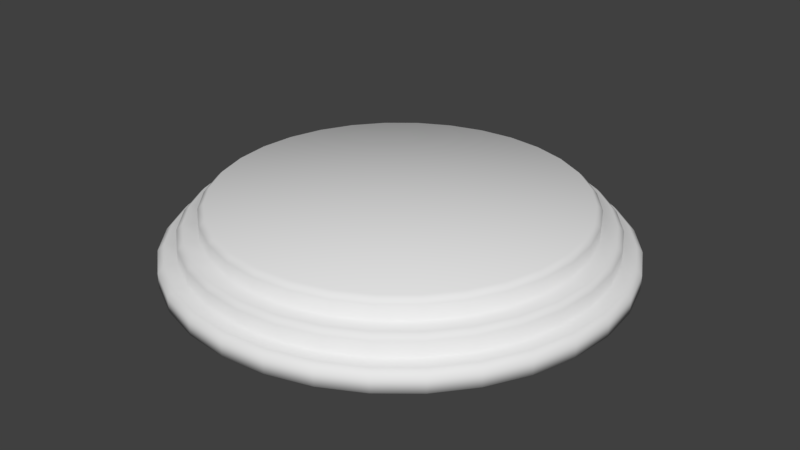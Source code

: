 # Source: Statue_Base_round1.blend  (saved by Blender 2.79.0; exported with 4.5.12 LTS)
import bpy
from mathutils import Matrix  # noqa: F401  (used for matrix-valued properties, if any)

bpy.ops.wm.read_factory_settings(use_empty=True)
scene = bpy.context.scene
scene.name = 'Scene'

# ---- collections
col_collection_1 = bpy.data.collections.new('Collection 1'); scene.collection.children.link(col_collection_1)

# ---- world
world_world = bpy.data.worlds.new('World'); scene.world = world_world
world_world.color = (0.05088, 0.05088, 0.05088)
world_world.use_sun_shadow = False
world_world.sun_shadow_jitter_overblur = 0.0
world_world.cycles.sampling_method = 'MANUAL'

# ---- meshes
me_cylinder_001 = bpy.data.meshes.new('Cylinder.001')
me_cylinder_001.from_pydata([(0.0, 0.0, 0.0), (1.621e-08, 2.016, 0.2), (0.0, 2.2, 0.0), (0.4292, 2.158, 0.0), (0.8419, 2.033, 0.0), (1.222, 1.829, 0.0), (1.556, 1.556, 0.0), (1.829, 1.222, 0.0), (2.033, 0.8419, 0.0), (2.158, 0.4292, 0.0), (2.2, 1.661e-07, 0.0), (2.158, -0.4292, 0.0), (2.033, -0.8419, 0.0), (1.829, -1.222, 0.0), (1.556, -1.556, 0.0), (1.222, -1.829, 0.0), (0.8419, -2.033, 0.0), (0.4292, -2.158, 0.0), (-7.169e-07, -2.2, 0.0), (-0.4292, -2.158, 0.0), (-0.8419, -2.033, 0.0), (-1.222, -1.829, 0.0), (-1.556, -1.556, 0.0), (-1.829, -1.222, 0.0), (-2.033, -0.8419, 0.0), (-2.158, -0.4292, 0.0), (-2.2, 2.124e-06, 0.0), (-2.158, 0.4292, 0.0), (-2.033, 0.8419, 0.0), (-1.829, 1.222, 0.0), (-1.556, 1.556, 0.0), (-1.222, 1.829, 0.0), (-0.8419, 2.033, 0.0), (-0.4292, 2.158, 0.0), (0.3933, 1.977, 0.2), (0.7715, 1.862, 0.2), (1.12, 1.676, 0.2), (1.425, 1.425, 0.2), (1.676, 1.12, 0.2), (1.862, 0.7715, 0.2), (1.977, 0.3933, 0.2), (2.016, 2.089e-07, 0.2), (1.977, -0.3933, 0.2), (1.862, -0.7715, 0.2), (1.676, -1.12, 0.2), (1.425, -1.425, 0.2), (1.12, -1.676, 0.2), (0.7715, -1.862, 0.2), (0.3933, -1.977, 0.2), (-6.407e-07, -2.016, 0.2), (-0.3933, -1.977, 0.2), (-0.7715, -1.862, 0.2), (-1.12, -1.676, 0.2), (-1.425, -1.425, 0.2), (-1.676, -1.12, 0.2), (-1.862, -0.7715, 0.2), (-1.977, -0.3933, 0.2), (-2.016, 2.003e-06, 0.2), (-1.977, 0.3933, 0.2), (-1.862, 0.7715, 0.2), (-1.676, 1.12, 0.2), (-1.425, 1.425, 0.2), (-1.12, 1.676, 0.2), (-0.7715, 1.862, 0.2), (-0.3933, 1.977, 0.2), (3.459e-08, 1.814, 0.4), (0.3538, 1.779, 0.4), (0.694, 1.675, 0.4), (1.008, 1.508, 0.4), (1.282, 1.282, 0.4), (1.508, 1.008, 0.4), (1.675, 0.694, 0.4), (1.779, 0.3538, 0.4), (1.814, 2.579e-07, 0.4), (1.779, -0.3538, 0.4), (1.675, -0.694, 0.4), (1.508, -1.008, 0.4), (1.282, -1.282, 0.4), (1.008, -1.508, 0.4), (0.694, -1.675, 0.4), (0.3538, -1.779, 0.4), (-5.563e-07, -1.814, 0.4), (-0.3538, -1.779, 0.4), (-0.694, -1.675, 0.4), (-1.008, -1.508, 0.4), (-1.282, -1.282, 0.4), (-1.508, -1.008, 0.4), (-1.675, -0.694, 0.4), (-1.779, -0.3538, 0.4), (-1.814, 1.872e-06, 0.4), (-1.779, 0.3538, 0.4), (-1.675, 0.694, 0.4), (-1.508, 1.008, 0.4), (-1.282, 1.282, 0.4), (-1.008, 1.508, 0.4), (-0.694, 1.675, 0.4), (-0.3538, 1.779, 0.4), (2.62e-09, 6.811e-08, 0.6), (0.0, 2.2, 0.1428), (5.064e-09, 2.142, 0.2), (0.418, 2.101, 0.2), (0.4292, 2.158, 0.1428), (0.8199, 1.979, 0.2), (0.8419, 2.033, 0.1428), (1.19, 1.781, 0.2), (1.222, 1.829, 0.1428), (1.515, 1.515, 0.2), (1.556, 1.556, 0.1428), (1.781, 1.19, 0.2), (1.829, 1.222, 0.1428), (1.979, 0.8199, 0.2), (2.033, 0.8419, 0.1428), (2.101, 0.418, 0.2), (2.158, 0.4292, 0.1428), (2.142, 1.795e-07, 0.2), (2.2, 1.661e-07, 0.1428), (2.101, -0.418, 0.2), (2.158, -0.4292, 0.1428), (1.979, -0.8199, 0.2), (2.033, -0.8419, 0.1428), (1.781, -1.19, 0.2), (1.829, -1.222, 0.1428), (1.515, -1.515, 0.2), (1.556, -1.556, 0.1428), (1.19, -1.781, 0.2), (1.222, -1.829, 0.1428), (0.8199, -1.979, 0.2), (0.8419, -2.033, 0.1428), (0.418, -2.101, 0.2), (0.4292, -2.158, 0.1428), (-6.93e-07, -2.142, 0.2), (-7.169e-07, -2.2, 0.1428), (-0.418, -2.101, 0.2), (-0.4292, -2.158, 0.1428), (-0.8199, -1.979, 0.2), (-0.8419, -2.033, 0.1428), (-1.19, -1.781, 0.2), (-1.222, -1.829, 0.1428), (-1.515, -1.515, 0.2), (-1.556, -1.556, 0.1428), (-1.781, -1.19, 0.2), (-1.829, -1.222, 0.1428), (-1.979, -0.8199, 0.2), (-2.033, -0.8419, 0.1428), (-2.101, -0.418, 0.2), (-2.158, -0.4292, 0.1428), (-2.142, 2.087e-06, 0.2), (-2.2, 2.124e-06, 0.1428), (-2.101, 0.418, 0.2), (-2.158, 0.4292, 0.1428), (-1.979, 0.8199, 0.2), (-2.033, 0.8419, 0.1428), (-1.781, 1.19, 0.2), (-1.829, 1.222, 0.1428), (-1.515, 1.515, 0.2), (-1.556, 1.556, 0.1428), (-1.19, 1.781, 0.2), (-1.222, 1.829, 0.1428), (-0.8199, 1.979, 0.2), (-0.8419, 2.033, 0.1428), (-0.418, 2.101, 0.2), (-0.4292, 2.158, 0.1428), (2.143e-08, 1.958, 0.4), (1.621e-08, 2.016, 0.3428), (0.3933, 1.977, 0.3428), (0.3821, 1.921, 0.4), (0.7715, 1.862, 0.3428), (0.7495, 1.809, 0.4), (1.12, 1.676, 0.3428), (1.088, 1.628, 0.4), (1.425, 1.425, 0.3428), (1.385, 1.385, 0.4), (1.676, 1.12, 0.3428), (1.628, 1.088, 0.4), (1.862, 0.7715, 0.3428), (1.809, 0.7495, 0.4), (1.977, 0.3933, 0.3428), (1.921, 0.3821, 0.4), (2.016, 2.089e-07, 0.3428), (1.958, 2.228e-07, 0.4), (1.977, -0.3933, 0.3428), (1.921, -0.3821, 0.4), (1.862, -0.7715, 0.3428), (1.809, -0.7495, 0.4), (1.676, -1.12, 0.3428), (1.628, -1.088, 0.4), (1.425, -1.425, 0.3428), (1.385, -1.385, 0.4), (1.12, -1.676, 0.3428), (1.088, -1.628, 0.4), (0.7715, -1.862, 0.3428), (0.7495, -1.809, 0.4), (0.3933, -1.977, 0.3428), (0.3821, -1.921, 0.4), (-6.407e-07, -2.016, 0.3428), (-6.167e-07, -1.958, 0.4), (-0.3933, -1.977, 0.3428), (-0.3821, -1.921, 0.4), (-0.7715, -1.862, 0.3428), (-0.7495, -1.809, 0.4), (-1.12, -1.676, 0.3428), (-1.088, -1.628, 0.4), (-1.425, -1.425, 0.3428), (-1.385, -1.385, 0.4), (-1.676, -1.12, 0.3428), (-1.628, -1.088, 0.4), (-1.862, -0.7715, 0.3428), (-1.809, -0.7495, 0.4), (-1.977, -0.3933, 0.3428), (-1.921, -0.3821, 0.4), (-2.016, 2.003e-06, 0.3428), (-1.958, 1.966e-06, 0.4), (-1.977, 0.3933, 0.3428), (-1.921, 0.3821, 0.4), (-1.862, 0.7715, 0.3428), (-1.809, 0.7495, 0.4), (-1.676, 1.12, 0.3428), (-1.628, 1.088, 0.4), (-1.425, 1.425, 0.3428), (-1.385, 1.385, 0.4), (-1.12, 1.676, 0.3428), (-1.088, 1.628, 0.4), (-0.7715, 1.862, 0.3428), (-0.7495, 1.809, 0.4), (-0.3933, 1.977, 0.3428), (-0.3821, 1.921, 0.4), (3.358e-08, 1.756, 0.6), (3.459e-08, 1.814, 0.5428), (0.3538, 1.779, 0.5428), (0.3426, 1.722, 0.6), (0.694, 1.675, 0.5428), (0.672, 1.622, 0.6), (1.008, 1.508, 0.5428), (0.9756, 1.46, 0.6), (1.282, 1.282, 0.5428), (1.242, 1.242, 0.6), (1.508, 1.008, 0.5428), (1.46, 0.9756, 0.6), (1.675, 0.694, 0.5428), (1.622, 0.672, 0.6), (1.779, 0.3538, 0.5428), (1.722, 0.3426, 0.6), (1.814, 2.579e-07, 0.5428), (1.756, 2.519e-07, 0.6), (1.779, -0.3538, 0.5428), (1.722, -0.3426, 0.6), (1.675, -0.694, 0.5428), (1.622, -0.672, 0.6), (1.508, -1.008, 0.5428), (1.46, -0.9756, 0.6), (1.282, -1.282, 0.5428), (1.242, -1.242, 0.6), (1.008, -1.508, 0.5428), (0.9756, -1.46, 0.6), (0.694, -1.675, 0.5428), (0.672, -1.622, 0.6), (0.3538, -1.779, 0.5428), (0.3426, -1.722, 0.6), (-5.563e-07, -1.814, 0.5428), (-5.386e-07, -1.756, 0.6), (-0.3538, -1.779, 0.5428), (-0.3426, -1.722, 0.6), (-0.694, -1.675, 0.5428), (-0.672, -1.622, 0.6), (-1.008, -1.508, 0.5428), (-0.9756, -1.46, 0.6), (-1.282, -1.282, 0.5428), (-1.242, -1.242, 0.6), (-1.508, -1.008, 0.5428), (-1.46, -0.9756, 0.6), (-1.675, -0.694, 0.5428), (-1.622, -0.672, 0.6), (-1.779, -0.3538, 0.5428), (-1.722, -0.3426, 0.6), (-1.814, 1.872e-06, 0.5428), (-1.756, 1.815e-06, 0.6), (-1.779, 0.3538, 0.5428), (-1.722, 0.3426, 0.6), (-1.675, 0.694, 0.5428), (-1.622, 0.672, 0.6), (-1.508, 1.008, 0.5428), (-1.46, 0.9756, 0.6), (-1.282, 1.282, 0.5428), (-1.242, 1.242, 0.6), (-1.008, 1.508, 0.5428), (-0.9756, 1.46, 0.6), (-0.694, 1.675, 0.5428), (-0.672, 1.622, 0.6), (-0.3538, 1.779, 0.5428), (-0.3426, 1.722, 0.6)], [], [(0, 2, 3), (14, 123, 125, 15), (33, 161, 98, 2), (0, 3, 4), (22, 139, 141, 23), (102, 100, 34, 35), (0, 4, 5), (30, 155, 157, 31), (104, 102, 35, 36), (0, 5, 6), (11, 117, 119, 12), (106, 104, 36, 37), (0, 6, 7), (19, 133, 135, 20), (108, 106, 37, 38), (0, 7, 8), (27, 149, 151, 28), (110, 108, 38, 39), (0, 8, 9), (2, 98, 101, 3), (112, 110, 39, 40), (0, 9, 10), (8, 111, 113, 9), (114, 112, 40, 41), (0, 10, 11), (16, 127, 129, 17), (116, 114, 41, 42), (0, 11, 12), (24, 143, 145, 25), (118, 116, 42, 43), (0, 12, 13), (32, 159, 161, 33), (120, 118, 43, 44), (0, 13, 14), (5, 105, 107, 6), (122, 120, 44, 45), (0, 14, 15), (13, 121, 123, 14), (124, 122, 45, 46), (0, 15, 16), (21, 137, 139, 22), (126, 124, 46, 47), (0, 16, 17), (29, 153, 155, 30), (128, 126, 47, 48), (0, 17, 18), (10, 115, 117, 11), (130, 128, 48, 49), (0, 18, 19), (18, 131, 133, 19), (132, 130, 49, 50), (0, 19, 20), (26, 147, 149, 27), (134, 132, 50, 51), (0, 20, 21), (7, 109, 111, 8), (136, 134, 51, 52), (0, 21, 22), (15, 125, 127, 16), (138, 136, 52, 53), (0, 22, 23), (23, 141, 143, 24), (140, 138, 53, 54), (0, 23, 24), (31, 157, 159, 32), (142, 140, 54, 55), (0, 24, 25), (3, 101, 103, 4), (144, 142, 55, 56), (0, 25, 26), (4, 103, 105, 5), (146, 144, 56, 57), (0, 26, 27), (12, 119, 121, 13), (148, 146, 57, 58), (0, 27, 28), (20, 135, 137, 21), (150, 148, 58, 59), (0, 28, 29), (28, 151, 153, 29), (152, 150, 59, 60), (0, 29, 30), (9, 113, 115, 10), (154, 152, 60, 61), (0, 30, 31), (17, 129, 131, 18), (156, 154, 61, 62), (0, 31, 32), (25, 145, 147, 26), (158, 156, 62, 63), (0, 32, 33), (162, 225, 96, 65), (160, 158, 63, 64), (0, 33, 2), (6, 107, 109, 7), (99, 160, 64, 1), (199, 197, 82, 83), (215, 213, 90, 91), (177, 175, 71, 72), (193, 191, 79, 80), (209, 207, 87, 88), (225, 223, 95, 96), (171, 169, 68, 69), (187, 185, 76, 77), (203, 201, 84, 85), (219, 217, 92, 93), (181, 179, 73, 74), (197, 195, 81, 82), (213, 211, 89, 90), (175, 173, 70, 71), (191, 189, 78, 79), (207, 205, 86, 87), (223, 221, 94, 95), (169, 167, 67, 68), (185, 183, 75, 76), (201, 199, 83, 84), (165, 162, 65, 66), (217, 215, 91, 92), (226, 289, 97), (179, 177, 72, 73), (195, 193, 80, 81), (211, 209, 88, 89), (173, 171, 69, 70), (189, 187, 77, 78), (205, 203, 85, 86), (221, 219, 93, 94), (1, 64, 224, 163), (183, 181, 74, 75), (48, 47, 190, 192), (61, 60, 216, 218), (167, 165, 66, 67), (47, 46, 188, 190), (60, 59, 214, 216), (46, 45, 186, 188), (59, 58, 212, 214), (45, 44, 184, 186), (58, 57, 210, 212), (44, 43, 182, 184), (57, 56, 208, 210), (43, 42, 180, 182), (56, 55, 206, 208), (42, 41, 178, 180), (55, 54, 204, 206), (41, 40, 176, 178), (54, 53, 202, 204), (40, 39, 174, 176), (53, 52, 200, 202), (39, 38, 172, 174), (52, 51, 198, 200), (34, 1, 163, 164), (38, 37, 170, 172), (51, 50, 196, 198), (64, 63, 222, 224), (37, 36, 168, 170), (50, 49, 194, 196), (63, 62, 220, 222), (36, 35, 166, 168), (49, 48, 192, 194), (62, 61, 218, 220), (35, 34, 164, 166), (253, 251, 97), (279, 277, 97), (251, 249, 97), (277, 275, 97), (249, 247, 97), (275, 273, 97), (247, 245, 97), (273, 271, 97), (245, 243, 97), (271, 269, 97), (243, 241, 97), (269, 267, 97), (241, 239, 97), (267, 265, 97), (229, 226, 97), (239, 237, 97), (265, 263, 97), (237, 235, 97), (263, 261, 97), (289, 287, 97), (235, 233, 97), (261, 259, 97), (287, 285, 97), (233, 231, 97), (259, 257, 97), (285, 283, 97), (65, 96, 288, 227), (257, 255, 97), (283, 281, 97), (255, 253, 97), (281, 279, 97), (66, 65, 227, 228), (96, 95, 286, 288), (95, 94, 284, 286), (94, 93, 282, 284), (93, 92, 280, 282), (92, 91, 278, 280), (91, 90, 276, 278), (90, 89, 274, 276), (89, 88, 272, 274), (88, 87, 270, 272), (87, 86, 268, 270), (86, 85, 266, 268), (85, 84, 264, 266), (84, 83, 262, 264), (83, 82, 260, 262), (82, 81, 258, 260), (81, 80, 256, 258), (80, 79, 254, 256), (79, 78, 252, 254), (78, 77, 250, 252), (77, 76, 248, 250), (76, 75, 246, 248), (75, 74, 244, 246), (74, 73, 242, 244), (73, 72, 240, 242), (72, 71, 238, 240), (71, 70, 236, 238), (70, 69, 234, 236), (69, 68, 232, 234), (68, 67, 230, 232), (67, 66, 228, 230), (231, 229, 97), (101, 98, 99, 100), (103, 101, 100, 102), (105, 103, 102, 104), (107, 105, 104, 106), (109, 107, 106, 108), (111, 109, 108, 110), (113, 111, 110, 112), (115, 113, 112, 114), (117, 115, 114, 116), (119, 117, 116, 118), (121, 119, 118, 120), (123, 121, 120, 122), (125, 123, 122, 124), (127, 125, 124, 126), (129, 127, 126, 128), (131, 129, 128, 130), (133, 131, 130, 132), (135, 133, 132, 134), (137, 135, 134, 136), (139, 137, 136, 138), (141, 139, 138, 140), (143, 141, 140, 142), (145, 143, 142, 144), (147, 145, 144, 146), (149, 147, 146, 148), (151, 149, 148, 150), (153, 151, 150, 152), (155, 153, 152, 154), (157, 155, 154, 156), (159, 157, 156, 158), (161, 159, 158, 160), (98, 161, 160, 99), (163, 224, 225, 162), (224, 222, 223, 225), (222, 220, 221, 223), (220, 218, 219, 221), (218, 216, 217, 219), (216, 214, 215, 217), (214, 212, 213, 215), (212, 210, 211, 213), (210, 208, 209, 211), (208, 206, 207, 209), (206, 204, 205, 207), (204, 202, 203, 205), (202, 200, 201, 203), (200, 198, 199, 201), (198, 196, 197, 199), (196, 194, 195, 197), (194, 192, 193, 195), (192, 190, 191, 193), (190, 188, 189, 191), (188, 186, 187, 189), (186, 184, 185, 187), (184, 182, 183, 185), (182, 180, 181, 183), (180, 178, 179, 181), (178, 176, 177, 179), (176, 174, 175, 177), (174, 172, 173, 175), (172, 170, 171, 173), (170, 168, 169, 171), (168, 166, 167, 169), (166, 164, 165, 167), (164, 163, 162, 165), (227, 288, 289, 226), (288, 286, 287, 289), (286, 284, 285, 287), (284, 282, 283, 285), (282, 280, 281, 283), (280, 278, 279, 281), (278, 276, 277, 279), (276, 274, 275, 277), (274, 272, 273, 275), (272, 270, 271, 273), (270, 268, 269, 271), (268, 266, 267, 269), (266, 264, 265, 267), (264, 262, 263, 265), (262, 260, 261, 263), (260, 258, 259, 261), (258, 256, 257, 259), (256, 254, 255, 257), (254, 252, 253, 255), (252, 250, 251, 253), (250, 248, 249, 251), (248, 246, 247, 249), (246, 244, 245, 247), (244, 242, 243, 245), (242, 240, 241, 243), (240, 238, 239, 241), (238, 236, 237, 239), (236, 234, 235, 237), (234, 232, 233, 235), (232, 230, 231, 233), (230, 228, 229, 231), (228, 227, 226, 229), (100, 99, 1, 34)])
me_cylinder_001.polygons.foreach_set('use_smooth', [True] * 320)
_uv = me_cylinder_001.uv_layers.new(name='UVMap')
_uv.uv.foreach_set('vector', [0.7101, 0.2609, 0.4734, 0.2866, 0.4734, 0.2352, 0.9691, 0.8117, 0.9537, 0.8117, 0.9537, 0.7643, 0.9691, 0.7643, 0.8456, 0.7643, 0.861, 0.7643, 0.861, 0.8117, 0.8456, 0.8117, 0.7101, 0.2609, 0.4734, 0.2352, 0.4825, 0.1848, 0.8456, 0.8117, 0.8302, 0.8117, 0.8302, 0.7643, 0.8456, 0.7643, 0.01505, 0.335, 0.006188, 0.2859, 0.0198, 0.2845, 0.02814, 0.3307, 0.7101, 0.2609, 0.4825, 0.1848, 0.5003, 0.1373, 0.8456, 0.612, 0.861, 0.612, 0.861, 0.6625, 0.8456, 0.6625, 0.03242, 0.3813, 0.01505, 0.335, 0.02814, 0.3307, 0.04449, 0.3742, 0.7101, 0.2609, 0.5003, 0.1373, 0.5262, 0.09459, 0.9684, 0.3326, 0.9838, 0.3326, 0.9838, 0.369, 0.9684, 0.369, 0.05765, 0.4229, 0.03242, 0.3813, 0.04449, 0.3742, 0.06822, 0.4133, 0.7101, 0.2609, 0.5262, 0.09459, 0.5592, 0.05825, 0.9691, 0.5646, 0.9537, 0.5646, 0.9537, 0.5218, 0.9691, 0.5218, 0.08975, 0.4583, 0.05765, 0.4229, 0.06822, 0.4133, 0.09843, 0.4466, 0.7101, 0.2609, 0.5592, 0.05825, 0.5979, 0.0297, 0.8456, 0.5646, 0.8302, 0.5646, 0.8302, 0.5218, 0.8456, 0.5218, 0.1275, 0.4861, 0.08975, 0.4583, 0.09843, 0.4466, 0.134, 0.4728, 0.7101, 0.2609, 0.5979, 0.0297, 0.641, 0.01003, 0.8456, 0.8117, 0.861, 0.8117, 0.861, 0.8545, 0.8456, 0.8545, 0.1695, 0.5052, 0.1275, 0.4861, 0.134, 0.4728, 0.1734, 0.4908, 0.7101, 0.2609, 0.641, 0.01003, 0.6867, 2.841e-08, 0.9684, 0.192, 0.9838, 0.192, 0.9838, 0.2424, 0.9684, 0.2424, 0.214, 0.515, 0.1695, 0.5052, 0.1734, 0.4908, 0.2153, 0.5, 0.7101, 0.2609, 0.6867, 2.841e-08, 0.7334, 0.0, 0.9691, 0.7139, 0.9537, 0.7139, 0.9537, 0.6625, 0.9691, 0.6625, 0.2594, 0.515, 0.214, 0.515, 0.2153, 0.5, 0.258, 0.5, 0.7101, 0.2609, 0.7334, 0.0, 0.7791, 0.01003, 0.8456, 0.7139, 0.8302, 0.7139, 0.8302, 0.6625, 0.8456, 0.6625, 0.3039, 0.5052, 0.2594, 0.515, 0.258, 0.5, 0.2999, 0.4908, 0.7101, 0.2609, 0.7791, 0.01003, 0.8222, 0.0297, 0.8456, 0.7139, 0.861, 0.7139, 0.861, 0.7643, 0.8456, 0.7643, 0.3459, 0.4861, 0.3039, 0.5052, 0.2999, 0.4908, 0.3394, 0.4728, 0.7101, 0.2609, 0.8222, 0.0297, 0.8609, 0.05825, 0.9684, 0.04273, 0.9838, 0.04273, 0.9838, 0.09022, 0.9684, 0.09022, 0.3836, 0.4583, 0.3459, 0.4861, 0.3394, 0.4728, 0.3749, 0.4466, 0.7101, 0.2609, 0.8609, 0.05825, 0.8939, 0.09459, 0.9691, 0.8545, 0.9537, 0.8545, 0.9537, 0.8117, 0.9691, 0.8117, 0.4157, 0.4229, 0.3836, 0.4583, 0.3749, 0.4466, 0.4051, 0.4133, 0.7101, 0.2609, 0.8939, 0.09459, 0.9198, 0.1373, 0.8456, 0.8545, 0.8302, 0.8545, 0.8302, 0.8117, 0.8456, 0.8117, 0.4409, 0.3813, 0.4157, 0.4229, 0.4051, 0.4133, 0.4289, 0.3742, 0.7101, 0.2609, 0.9198, 0.1373, 0.9376, 0.1848, 0.8456, 0.5646, 0.861, 0.5646, 0.861, 0.612, 0.8456, 0.612, 0.4583, 0.335, 0.4409, 0.3813, 0.4289, 0.3742, 0.4452, 0.3307, 0.7101, 0.2609, 0.9376, 0.1848, 0.9467, 0.2352, 0.9684, 0.2899, 0.9838, 0.2899, 0.9838, 0.3326, 0.9684, 0.3326, 0.4672, 0.2859, 0.4583, 0.335, 0.4452, 0.3307, 0.4536, 0.2845, 0.7101, 0.2609, 0.9467, 0.2352, 0.9467, 0.2866, 0.9691, 0.612, 0.9537, 0.612, 0.9537, 0.5646, 0.9691, 0.5646, 0.4672, 0.2359, 0.4672, 0.2859, 0.4536, 0.2845, 0.4536, 0.2374, 0.7101, 0.2609, 0.9467, 0.2866, 0.9376, 0.337, 0.8456, 0.612, 0.8302, 0.612, 0.8302, 0.5646, 0.8456, 0.5646, 0.4583, 0.1868, 0.4672, 0.2359, 0.4536, 0.2374, 0.4452, 0.1912, 0.7101, 0.2609, 0.9376, 0.337, 0.9198, 0.3845, 0.9684, 0.1406, 0.9838, 0.1406, 0.9838, 0.192, 0.9684, 0.192, 0.4409, 0.1406, 0.4583, 0.1868, 0.4452, 0.1912, 0.4289, 0.1477, 0.7101, 0.2609, 0.9198, 0.3845, 0.8939, 0.4272, 0.9691, 0.7643, 0.9537, 0.7643, 0.9537, 0.7139, 0.9691, 0.7139, 0.4157, 0.09894, 0.4409, 0.1406, 0.4289, 0.1477, 0.4051, 0.1085, 0.7101, 0.2609, 0.8939, 0.4272, 0.8609, 0.4636, 0.8456, 0.7643, 0.8302, 0.7643, 0.8302, 0.7139, 0.8456, 0.7139, 0.3836, 0.06355, 0.4157, 0.09894, 0.4051, 0.1085, 0.3749, 0.07521, 0.7101, 0.2609, 0.8609, 0.4636, 0.8222, 0.4921, 0.8456, 0.6625, 0.861, 0.6625, 0.861, 0.7139, 0.8456, 0.7139, 0.3459, 0.03574, 0.3836, 0.06355, 0.3749, 0.07521, 0.3394, 0.04904, 0.7101, 0.2609, 0.8222, 0.4921, 0.7791, 0.5118, 0.8456, 0.8545, 0.861, 0.8545, 0.861, 0.8908, 0.8456, 0.8908, 0.3039, 0.01659, 0.3459, 0.03574, 0.3394, 0.04904, 0.2999, 0.03102, 0.7101, 0.2609, 0.7791, 0.5118, 0.7334, 0.5218, 0.9684, 0.0, 0.9838, 0.0, 0.9838, 0.04273, 0.9684, 0.04273, 0.2594, 0.006821, 0.3039, 0.01659, 0.2999, 0.03102, 0.258, 0.02183, 0.7101, 0.2609, 0.7334, 0.5218, 0.6867, 0.5218, 0.9691, 0.8908, 0.9537, 0.8908, 0.9537, 0.8545, 0.9691, 0.8545, 0.214, 0.006821, 0.2594, 0.006821, 0.258, 0.02183, 0.2153, 0.02183, 0.7101, 0.2609, 0.6867, 0.5218, 0.641, 0.5118, 0.8456, 0.8908, 0.8302, 0.8908, 0.8302, 0.8545, 0.8456, 0.8545, 0.1695, 0.01659, 0.214, 0.006821, 0.2153, 0.02183, 0.1734, 0.03102, 0.7101, 0.2609, 0.641, 0.5118, 0.5979, 0.4921, 0.8456, 0.5218, 0.861, 0.5218, 0.861, 0.5646, 0.8456, 0.5646, 0.1275, 0.03574, 0.1695, 0.01659, 0.1734, 0.03102, 0.134, 0.04904, 0.7101, 0.2609, 0.5979, 0.4921, 0.5592, 0.4636, 0.9684, 0.2424, 0.9838, 0.2424, 0.9838, 0.2899, 0.9684, 0.2899, 0.08975, 0.06355, 0.1275, 0.03574, 0.134, 0.04904, 0.09843, 0.07521, 0.7101, 0.2609, 0.5592, 0.4636, 0.5262, 0.4272, 0.9691, 0.6625, 0.9537, 0.6625, 0.9537, 0.612, 0.9691, 0.612, 0.05765, 0.09894, 0.08975, 0.06355, 0.09843, 0.07521, 0.06822, 0.1085, 0.7101, 0.2609, 0.5262, 0.4272, 0.5003, 0.3845, 0.8456, 0.6625, 0.8302, 0.6625, 0.8302, 0.612, 0.8456, 0.612, 0.03242, 0.1406, 0.05765, 0.09894, 0.06822, 0.1085, 0.04449, 0.1477, 0.7101, 0.2609, 0.5003, 0.3845, 0.4825, 0.337, 0.01428, 0.8287, 0.006188, 0.7838, 0.02178, 0.7821, 0.02928, 0.8237, 0.01505, 0.1868, 0.03242, 0.1406, 0.04449, 0.1477, 0.02814, 0.1912, 0.7101, 0.2609, 0.4825, 0.337, 0.4734, 0.2866, 0.9684, 0.09022, 0.9838, 0.09022, 0.9838, 0.1406, 0.9684, 0.1406, 0.006188, 0.2359, 0.01505, 0.1868, 0.02814, 0.1912, 0.0198, 0.2374, 0.3805, 0.6129, 0.4036, 0.6509, 0.3898, 0.659, 0.3684, 0.6238, 0.08257, 0.5805, 0.1171, 0.5551, 0.1245, 0.5703, 0.09251, 0.5939, 0.2376, 0.9932, 0.1961, 0.9932, 0.1977, 0.976, 0.2361, 0.976, 0.4276, 0.738, 0.4276, 0.7838, 0.412, 0.7821, 0.412, 0.7397, 0.1961, 0.5287, 0.2376, 0.5287, 0.2361, 0.5458, 0.1977, 0.5458, 0.006188, 0.7838, 0.006188, 0.738, 0.02178, 0.7397, 0.02178, 0.7821, 0.1171, 0.9667, 0.08257, 0.9413, 0.09251, 0.928, 0.1245, 0.9515, 0.4036, 0.8709, 0.3805, 0.909, 0.3684, 0.898, 0.3898, 0.8628, 0.3167, 0.5551, 0.3512, 0.5805, 0.3413, 0.5939, 0.3093, 0.5703, 0.03017, 0.6509, 0.05323, 0.6129, 0.06534, 0.6238, 0.04398, 0.659, 0.3167, 0.9667, 0.2783, 0.9843, 0.2738, 0.9677, 0.3093, 0.9515, 0.4036, 0.6509, 0.4195, 0.6932, 0.4045, 0.6982, 0.3898, 0.659, 0.1171, 0.5551, 0.1554, 0.5376, 0.16, 0.5541, 0.1245, 0.5703, 0.1961, 0.9932, 0.1554, 0.9843, 0.16, 0.9677, 0.1977, 0.976, 0.4276, 0.7838, 0.4195, 0.8287, 0.4045, 0.8237, 0.412, 0.7821, 0.2376, 0.5287, 0.2783, 0.5376, 0.2738, 0.5541, 0.2361, 0.5458, 0.006188, 0.738, 0.01428, 0.6932, 0.02928, 0.6982, 0.02178, 0.7397, 0.08257, 0.9413, 0.05323, 0.909, 0.06534, 0.898, 0.09251, 0.928, 0.3805, 0.909, 0.3512, 0.9413, 0.3413, 0.928, 0.3684, 0.898, 0.3512, 0.5805, 0.3805, 0.6129, 0.3684, 0.6238, 0.3413, 0.5939, 0.03017, 0.8709, 0.01428, 0.8287, 0.02928, 0.8237, 0.04398, 0.8628, 0.05323, 0.6129, 0.08257, 0.5805, 0.09251, 0.5939, 0.06534, 0.6238, 0.5738, 0.5367, 0.6103, 0.5287, 0.6289, 0.7369, 0.2783, 0.9843, 0.2376, 0.9932, 0.2361, 0.976, 0.2738, 0.9677, 0.4195, 0.6932, 0.4276, 0.738, 0.412, 0.7397, 0.4045, 0.6982, 0.1554, 0.5376, 0.1961, 0.5287, 0.1977, 0.5458, 0.16, 0.5541, 0.1554, 0.9843, 0.1171, 0.9667, 0.1245, 0.9515, 0.16, 0.9677, 0.4195, 0.8287, 0.4036, 0.8709, 0.3898, 0.8628, 0.4045, 0.8237, 0.2783, 0.5376, 0.3167, 0.5551, 0.3093, 0.5703, 0.2738, 0.5541, 0.01428, 0.6932, 0.03017, 0.6509, 0.04398, 0.659, 0.02928, 0.6982, 0.9846, 0.5943, 0.9846, 0.6378, 0.9691, 0.6378, 0.9691, 0.5943, 0.3512, 0.9413, 0.3167, 0.9667, 0.3093, 0.9515, 0.3413, 0.928, 0.9105, 0.6507, 0.9105, 0.6978, 0.895, 0.6978, 0.895, 0.6507, 0.9846, 0.7773, 0.9846, 0.8208, 0.9691, 0.8208, 0.9691, 0.7773, 0.05323, 0.909, 0.03017, 0.8709, 0.04398, 0.8628, 0.06534, 0.898, 0.9105, 0.6978, 0.9105, 0.744, 0.895, 0.744, 0.895, 0.6978, 0.9846, 0.8208, 0.9846, 0.8599, 0.9691, 0.8599, 0.9691, 0.8208, 0.9105, 0.744, 0.9105, 0.7875, 0.895, 0.7875, 0.895, 0.744, 0.8888, 0.5218, 0.8888, 0.561, 0.8734, 0.561, 0.8734, 0.5218, 0.9105, 0.7875, 0.9105, 0.8266, 0.895, 0.8266, 0.895, 0.7875, 0.8888, 0.561, 0.8888, 0.6045, 0.8734, 0.6045, 0.8734, 0.561, 0.9105, 0.8266, 0.9105, 0.8599, 0.895, 0.8599, 0.895, 0.8266, 0.8888, 0.6045, 0.8888, 0.6507, 0.8734, 0.6507, 0.8734, 0.6045, 0.9838, 0.3381, 0.9838, 0.3048, 0.9992, 0.3048, 0.9992, 0.3381, 0.8888, 0.6507, 0.8888, 0.6978, 0.8734, 0.6978, 0.8734, 0.6507, 0.9838, 0.3048, 0.9838, 0.2657, 0.9992, 0.2657, 0.9992, 0.3048, 0.8888, 0.6978, 0.8888, 0.744, 0.8734, 0.744, 0.8734, 0.6978, 0.9838, 0.2657, 0.9838, 0.2221, 0.9992, 0.2221, 0.9992, 0.2657, 0.8888, 0.744, 0.8888, 0.7875, 0.8734, 0.7875, 0.8734, 0.744, 0.9838, 0.2221, 0.9838, 0.176, 0.9992, 0.176, 0.9992, 0.2221, 0.8888, 0.7875, 0.8888, 0.8266, 0.8734, 0.8266, 0.8734, 0.7875, 0.9838, 0.176, 0.9838, 0.1289, 0.9992, 0.1289, 0.9992, 0.176, 0.8888, 0.8266, 0.8888, 0.8599, 0.8734, 0.8599, 0.8734, 0.8266, 0.9846, 0.5551, 0.9846, 0.5943, 0.9691, 0.5943, 0.9691, 0.5551, 0.9838, 0.1289, 0.9838, 0.08267, 0.9992, 0.08267, 0.9992, 0.1289, 0.9105, 0.5218, 0.9105, 0.561, 0.895, 0.561, 0.895, 0.5218, 0.9846, 0.6378, 0.9846, 0.684, 0.9691, 0.684, 0.9691, 0.6378, 0.9838, 0.08267, 0.9838, 0.03916, 0.9992, 0.03916, 0.9992, 0.08267, 0.9105, 0.561, 0.9105, 0.6045, 0.895, 0.6045, 0.895, 0.561, 0.9846, 0.684, 0.9846, 0.7311, 0.9691, 0.7311, 0.9691, 0.684, 0.9838, 0.03916, 0.9838, 0.0, 0.9992, 0.0, 0.9992, 0.03916, 0.9105, 0.6045, 0.9105, 0.6507, 0.895, 0.6507, 0.895, 0.6045, 0.9846, 0.7311, 0.9846, 0.7773, 0.9691, 0.7773, 0.9691, 0.7311, 0.9846, 0.5218, 0.9846, 0.5551, 0.9691, 0.5551, 0.9691, 0.5218, 0.5738, 0.9372, 0.5394, 0.9215, 0.6289, 0.7369, 0.7756, 0.6042, 0.7963, 0.6383, 0.6289, 0.7369, 0.5394, 0.9215, 0.5084, 0.8987, 0.6289, 0.7369, 0.7963, 0.6383, 0.8105, 0.6762, 0.6289, 0.7369, 0.5084, 0.8987, 0.4821, 0.8697, 0.6289, 0.7369, 0.8105, 0.6762, 0.8178, 0.7164, 0.6289, 0.7369, 0.4821, 0.8697, 0.4615, 0.8356, 0.6289, 0.7369, 0.8178, 0.7164, 0.8178, 0.7574, 0.6289, 0.7369, 0.4615, 0.8356, 0.4472, 0.7977, 0.6289, 0.7369, 0.8178, 0.7574, 0.8105, 0.7977, 0.6289, 0.7369, 0.4472, 0.7977, 0.44, 0.7574, 0.6289, 0.7369, 0.8105, 0.7977, 0.7963, 0.8356, 0.6289, 0.7369, 0.44, 0.7574, 0.44, 0.7164, 0.6289, 0.7369, 0.7963, 0.8356, 0.7756, 0.8697, 0.6289, 0.7369, 0.5394, 0.5524, 0.5738, 0.5367, 0.6289, 0.7369, 0.44, 0.7164, 0.4472, 0.6762, 0.6289, 0.7369, 0.7756, 0.8697, 0.7493, 0.8987, 0.6289, 0.7369, 0.4472, 0.6762, 0.4615, 0.6383, 0.6289, 0.7369, 0.7493, 0.8987, 0.7184, 0.9215, 0.6289, 0.7369, 0.6103, 0.5287, 0.6475, 0.5287, 0.6289, 0.7369, 0.4615, 0.6383, 0.4821, 0.6042, 0.6289, 0.7369, 0.7184, 0.9215, 0.684, 0.9372, 0.6289, 0.7369, 0.6475, 0.5287, 0.684, 0.5367, 0.6289, 0.7369, 0.4821, 0.6042, 0.5084, 0.5751, 0.6289, 0.7369, 0.684, 0.9372, 0.6475, 0.9452, 0.6289, 0.7369, 0.684, 0.5367, 0.7184, 0.5524, 0.6289, 0.7369, 0.9537, 0.587, 0.9537, 0.6262, 0.9383, 0.6262, 0.9383, 0.587, 0.6475, 0.9452, 0.6103, 0.9452, 0.6289, 0.7369, 0.7184, 0.5524, 0.7493, 0.5751, 0.6289, 0.7369, 0.6103, 0.9452, 0.5738, 0.9372, 0.6289, 0.7369, 0.7493, 0.5751, 0.7756, 0.6042, 0.6289, 0.7369, 0.9537, 0.5518, 0.9537, 0.587, 0.9383, 0.587, 0.9383, 0.5518, 0.9537, 0.6262, 0.9537, 0.6677, 0.9383, 0.6677, 0.9383, 0.6262, 0.9537, 0.6677, 0.9537, 0.7101, 0.9383, 0.7101, 0.9383, 0.6677, 0.9537, 0.7101, 0.9537, 0.7516, 0.9383, 0.7516, 0.9383, 0.7101, 0.9537, 0.7516, 0.9537, 0.7908, 0.9383, 0.7908, 0.9383, 0.7516, 0.9537, 0.7908, 0.9537, 0.826, 0.9383, 0.826, 0.9383, 0.7908, 0.9684, 0.0, 0.9684, 0.03523, 0.9529, 0.03523, 0.9529, 1.421e-08, 0.9684, 0.03523, 0.9684, 0.07437, 0.9529, 0.07437, 0.9529, 0.03523, 0.9684, 0.07437, 0.9684, 0.1159, 0.9529, 0.1159, 0.9529, 0.07437, 0.9684, 0.1159, 0.9684, 0.1583, 0.9529, 0.1583, 0.9529, 0.1159, 0.9684, 0.1583, 0.9684, 0.1998, 0.9529, 0.1998, 0.9529, 0.1583, 0.9684, 0.1998, 0.9684, 0.239, 0.9529, 0.239, 0.9529, 0.1998, 0.9684, 0.239, 0.9684, 0.2742, 0.9529, 0.2742, 0.9529, 0.239, 0.9321, 0.5218, 0.9321, 0.5518, 0.9166, 0.5518, 0.9166, 0.5218, 0.9321, 0.5518, 0.9321, 0.587, 0.9166, 0.587, 0.9166, 0.5518, 0.9321, 0.587, 0.9321, 0.6262, 0.9166, 0.6262, 0.9166, 0.587, 0.9321, 0.6262, 0.9321, 0.6677, 0.9166, 0.6677, 0.9166, 0.6262, 0.9321, 0.6677, 0.9321, 0.7101, 0.9166, 0.7101, 0.9166, 0.6677, 0.9321, 0.7101, 0.9321, 0.7516, 0.9166, 0.7516, 0.9166, 0.7101, 0.9321, 0.7516, 0.9321, 0.7908, 0.9166, 0.7908, 0.9166, 0.7516, 0.9321, 0.7908, 0.9321, 0.826, 0.9166, 0.826, 0.9166, 0.7908, 0.9321, 0.826, 0.9321, 0.856, 0.9166, 0.856, 0.9166, 0.826, 1.0, 0.5218, 1.0, 0.5518, 0.9846, 0.5518, 0.9846, 0.5218, 1.0, 0.5518, 1.0, 0.587, 0.9846, 0.587, 0.9846, 0.5518, 1.0, 0.587, 1.0, 0.6262, 0.9846, 0.6262, 0.9846, 0.587, 1.0, 0.6262, 1.0, 0.6677, 0.9846, 0.6677, 0.9846, 0.6262, 1.0, 0.6677, 1.0, 0.7101, 0.9846, 0.7101, 0.9846, 0.6677, 1.0, 0.7101, 1.0, 0.7516, 0.9846, 0.7516, 0.9846, 0.7101, 1.0, 0.7516, 1.0, 0.7908, 0.9846, 0.7908, 0.9846, 0.7516, 1.0, 0.7908, 1.0, 0.826, 0.9846, 0.826, 0.9846, 0.7908, 0.9537, 0.5218, 0.9537, 0.5518, 0.9383, 0.5518, 0.9383, 0.5218, 0.5084, 0.5751, 0.5394, 0.5524, 0.6289, 0.7369, 0.0, 0.2866, 0.0, 0.2352, 0.006188, 0.2359, 0.006188, 0.2859, 0.009096, 0.337, 0.0, 0.2866, 0.006188, 0.2859, 0.01505, 0.335, 0.02694, 0.3845, 0.009096, 0.337, 0.01505, 0.335, 0.03242, 0.3813, 0.05284, 0.4272, 0.02694, 0.3845, 0.03242, 0.3813, 0.05765, 0.4229, 0.08581, 0.4636, 0.05284, 0.4272, 0.05765, 0.4229, 0.08975, 0.4583, 0.1246, 0.4921, 0.08581, 0.4636, 0.08975, 0.4583, 0.1275, 0.4861, 0.1676, 0.5118, 0.1246, 0.4921, 0.1275, 0.4861, 0.1695, 0.5052, 0.2134, 0.5218, 0.1676, 0.5118, 0.1695, 0.5052, 0.214, 0.515, 0.26, 0.5218, 0.2134, 0.5218, 0.214, 0.515, 0.2594, 0.515, 0.3057, 0.5118, 0.26, 0.5218, 0.2594, 0.515, 0.3039, 0.5052, 0.3488, 0.4921, 0.3057, 0.5118, 0.3039, 0.5052, 0.3459, 0.4861, 0.3876, 0.4636, 0.3488, 0.4921, 0.3459, 0.4861, 0.3836, 0.4583, 0.4205, 0.4272, 0.3876, 0.4636, 0.3836, 0.4583, 0.4157, 0.4229, 0.4464, 0.3845, 0.4205, 0.4272, 0.4157, 0.4229, 0.4409, 0.3813, 0.4643, 0.337, 0.4464, 0.3845, 0.4409, 0.3813, 0.4583, 0.335, 0.4734, 0.2866, 0.4643, 0.337, 0.4583, 0.335, 0.4672, 0.2859, 0.4734, 0.2352, 0.4734, 0.2866, 0.4672, 0.2859, 0.4672, 0.2359, 0.4643, 0.1848, 0.4734, 0.2352, 0.4672, 0.2359, 0.4583, 0.1868, 0.4464, 0.1373, 0.4643, 0.1848, 0.4583, 0.1868, 0.4409, 0.1406, 0.4205, 0.09459, 0.4464, 0.1373, 0.4409, 0.1406, 0.4157, 0.09894, 0.3876, 0.05825, 0.4205, 0.09459, 0.4157, 0.09894, 0.3836, 0.06355, 0.3488, 0.0297, 0.3876, 0.05825, 0.3836, 0.06355, 0.3459, 0.03574, 0.8302, 0.6625, 0.8302, 0.7139, 0.824, 0.7132, 0.824, 0.6631, 0.26, 0.0, 0.3057, 0.01003, 0.3039, 0.01659, 0.2594, 0.006821, 0.2134, 2.841e-08, 0.26, 0.0, 0.2594, 0.006821, 0.214, 0.006821, 0.1676, 0.01003, 0.2134, 2.841e-08, 0.214, 0.006821, 0.1695, 0.01659, 0.1246, 0.0297, 0.1676, 0.01003, 0.1695, 0.01659, 0.1275, 0.03574, 0.08581, 0.05825, 0.1246, 0.0297, 0.1275, 0.03574, 0.08975, 0.06355, 0.05284, 0.09459, 0.08581, 0.05825, 0.08975, 0.06355, 0.05765, 0.09894, 0.861, 0.7139, 0.861, 0.6625, 0.8672, 0.6631, 0.8672, 0.7132, 0.009096, 0.1848, 0.02694, 0.1373, 0.03242, 0.1406, 0.01505, 0.1868, 0.0, 0.2352, 0.009096, 0.1848, 0.01505, 0.1868, 0.006188, 0.2359, 0.008335, 0.8307, 5.155e-08, 0.7845, 0.006188, 0.7838, 0.01428, 0.8287, 5.155e-08, 0.7845, 0.0, 0.7374, 0.006188, 0.738, 0.006188, 0.7838, 0.0, 0.7374, 0.008335, 0.6912, 0.01428, 0.6932, 0.006188, 0.738, 0.008335, 0.6912, 0.02468, 0.6477, 0.03017, 0.6509, 0.01428, 0.6932, 0.02468, 0.6477, 0.04842, 0.6085, 0.05323, 0.6129, 0.03017, 0.6509, 0.04842, 0.6085, 0.07863, 0.5752, 0.08257, 0.5805, 0.05323, 0.6129, 0.07863, 0.5752, 0.1142, 0.549, 0.1171, 0.5551, 0.08257, 0.5805, 0.1142, 0.549, 0.1536, 0.531, 0.1554, 0.5376, 0.1171, 0.5551, 0.1536, 0.531, 0.1955, 0.5218, 0.1961, 0.5287, 0.1554, 0.5376, 0.8734, 0.6507, 0.8734, 0.6978, 0.8672, 0.6971, 0.8672, 0.6514, 0.2382, 0.5218, 0.2801, 0.531, 0.2783, 0.5376, 0.2376, 0.5287, 0.2801, 0.531, 0.3196, 0.549, 0.3167, 0.5551, 0.2783, 0.5376, 0.3196, 0.549, 0.3551, 0.5752, 0.3512, 0.5805, 0.3167, 0.5551, 0.3551, 0.5752, 0.3853, 0.6085, 0.3805, 0.6129, 0.3512, 0.5805, 0.3853, 0.6085, 0.4091, 0.6477, 0.4036, 0.6509, 0.3805, 0.6129, 0.4091, 0.6477, 0.4254, 0.6912, 0.4195, 0.6932, 0.4036, 0.6509, 0.4254, 0.6912, 0.4338, 0.7374, 0.4276, 0.738, 0.4195, 0.6932, 0.895, 0.6507, 0.895, 0.6978, 0.8888, 0.6971, 0.8888, 0.6514, 0.4338, 0.7845, 0.4254, 0.8307, 0.4195, 0.8287, 0.4276, 0.7838, 0.4254, 0.8307, 0.4091, 0.8742, 0.4036, 0.8709, 0.4195, 0.8287, 0.4091, 0.8742, 0.3853, 0.9133, 0.3805, 0.909, 0.4036, 0.8709, 0.3853, 0.9133, 0.3551, 0.9466, 0.3512, 0.9413, 0.3805, 0.909, 0.3551, 0.9466, 0.3196, 0.9728, 0.3167, 0.9667, 0.3512, 0.9413, 0.3196, 0.9728, 0.2801, 0.9908, 0.2783, 0.9843, 0.3167, 0.9667, 0.2801, 0.9908, 0.2382, 1.0, 0.2376, 0.9932, 0.2783, 0.9843, 0.2382, 1.0, 0.1955, 1.0, 0.1961, 0.9932, 0.2376, 0.9932, 0.1955, 1.0, 0.1536, 0.9908, 0.1554, 0.9843, 0.1961, 0.9932, 0.1536, 0.9908, 0.1142, 0.9728, 0.1171, 0.9667, 0.1554, 0.9843, 0.1142, 0.9728, 0.07863, 0.9466, 0.08257, 0.9413, 0.1171, 0.9667, 0.07863, 0.9466, 0.04842, 0.9133, 0.05323, 0.909, 0.08257, 0.9413, 0.04842, 0.9133, 0.02468, 0.8742, 0.03017, 0.8709, 0.05323, 0.909, 0.02468, 0.8742, 0.008335, 0.8307, 0.01428, 0.8287, 0.03017, 0.8709, 0.572, 0.5301, 0.6097, 0.5218, 0.6103, 0.5287, 0.5738, 0.5367, 0.6097, 0.5218, 0.6481, 0.5218, 0.6475, 0.5287, 0.6103, 0.5287, 0.9383, 0.6677, 0.9383, 0.7101, 0.9321, 0.7094, 0.9321, 0.6684, 0.6858, 0.5301, 0.7213, 0.5463, 0.7184, 0.5524, 0.684, 0.5367, 0.7213, 0.5463, 0.7532, 0.5698, 0.7493, 0.5751, 0.7184, 0.5524, 0.7532, 0.5698, 0.7804, 0.5998, 0.7756, 0.6042, 0.7493, 0.5751, 0.7804, 0.5998, 0.8018, 0.635, 0.7963, 0.6383, 0.7756, 0.6042, 0.8018, 0.635, 0.8165, 0.6742, 0.8105, 0.6762, 0.7963, 0.6383, 0.8165, 0.6742, 0.824, 0.7157, 0.8178, 0.7164, 0.8105, 0.6762, 0.9529, 0.1159, 0.9529, 0.1583, 0.9467, 0.1576, 0.9467, 0.1166, 0.824, 0.7581, 0.8165, 0.7996, 0.8105, 0.7977, 0.8178, 0.7574, 0.8165, 0.7996, 0.8018, 0.8388, 0.7963, 0.8356, 0.8105, 0.7977, 0.8018, 0.8388, 0.7804, 0.874, 0.7756, 0.8697, 0.7963, 0.8356, 0.7804, 0.874, 0.7532, 0.904, 0.7493, 0.8987, 0.7756, 0.8697, 0.7532, 0.904, 0.7213, 0.9275, 0.7184, 0.9215, 0.7493, 0.8987, 0.7213, 0.9275, 0.6858, 0.9437, 0.684, 0.9372, 0.7184, 0.9215, 0.6858, 0.9437, 0.6481, 0.952, 0.6475, 0.9452, 0.684, 0.9372, 0.9166, 0.6677, 0.9166, 0.7101, 0.9105, 0.7094, 0.9105, 0.6684, 0.6097, 0.952, 0.572, 0.9437, 0.5738, 0.9372, 0.6103, 0.9452, 0.572, 0.9437, 0.5365, 0.9275, 0.5394, 0.9215, 0.5738, 0.9372, 0.5365, 0.9275, 0.5045, 0.904, 0.5084, 0.8987, 0.5394, 0.9215, 0.5045, 0.904, 0.4773, 0.874, 0.4821, 0.8697, 0.5084, 0.8987, 0.4773, 0.874, 0.456, 0.8388, 0.4615, 0.8356, 0.4821, 0.8697, 0.456, 0.8388, 0.4413, 0.7996, 0.4472, 0.7977, 0.4615, 0.8356, 0.4413, 0.7996, 0.4338, 0.7581, 0.44, 0.7574, 0.4472, 0.7977, 0.4338, 0.7581, 0.4338, 0.7157, 0.44, 0.7164, 0.44, 0.7574, 0.4338, 0.7157, 0.4413, 0.6742, 0.4472, 0.6762, 0.44, 0.7164, 0.4413, 0.6742, 0.456, 0.635, 0.4615, 0.6383, 0.4472, 0.6762, 0.456, 0.635, 0.4773, 0.5998, 0.4821, 0.6042, 0.4615, 0.6383, 0.4773, 0.5998, 0.5045, 0.5698, 0.5084, 0.5751, 0.4821, 0.6042, 0.5045, 0.5698, 0.5365, 0.5463, 0.5394, 0.5524, 0.5084, 0.5751, 0.5365, 0.5463, 0.572, 0.5301, 0.5738, 0.5367, 0.5394, 0.5524, 0.006188, 0.2859, 0.006188, 0.2359, 0.0198, 0.2374, 0.0198, 0.2845])
me_cylinder_001.use_remesh_preserve_volume = False
me_cylinder_001.use_remesh_preserve_attributes = False
me_cylinder_001.use_mirror_vertex_groups = False
me_cylinder_001.update()

# ---- objects
ob_cylinder = bpy.data.objects.new('Cylinder', me_cylinder_001)

# ---- transforms, parenting, visibility, modifiers, constraints
ob_cylinder.location = (0.0, 0.0, 0.0)
ob_cylinder.lineart.crease_threshold = 0.0

# ---- collection membership
col_collection_1.objects.link(ob_cylinder)

# ---- scene / render settings (as saved in the file)
scene.frame_start = 1; scene.frame_end = 250; scene.frame_set(1)
scene.render.engine = 'CYCLES'
scene.render.resolution_percentage = 50
scene.render.dither_intensity = 0.0
scene.cycles.use_denoising = False
scene.cycles.samples = 128
scene.cycles.sampling_pattern = 'TABULATED_SOBOL'
scene.cycles.use_adaptive_sampling = False
scene.cycles.use_light_tree = False
scene.cycles.blur_glossy = 0.0
scene.cycles.sample_clamp_indirect = 0.0
scene.view_settings.view_transform = 'Standard'
bpy.context.view_layer.update()

# ---- added for rendering (the .blend has no active camera and no usable light): camera, sun
cam_auto = bpy.data.cameras.new('AutoCamera')
cam_auto.lens = 50.0
cam_auto.sensor_width = 36.0
cam_auto.clip_end = 1000.0
ob_auto_camera = bpy.data.objects.new('AutoCamera', cam_auto)
scene.collection.objects.link(ob_auto_camera)
ob_auto_camera.location = (5.78395, -6.94074, 4.92716)
ob_auto_camera.rotation_euler = (1.09748, -7.21219e-08, 0.694738)
scene.camera = ob_auto_camera
light_auto_sun = bpy.data.lights.new('AutoSun', 'SUN')
light_auto_sun.energy = 3.0
light_auto_sun.angle = 0.0523599
ob_auto_sun = bpy.data.objects.new('AutoSun', light_auto_sun)
scene.collection.objects.link(ob_auto_sun)
ob_auto_sun.rotation_euler = (0.872665, 0.174533, 0.523599)
bpy.context.view_layer.update()
